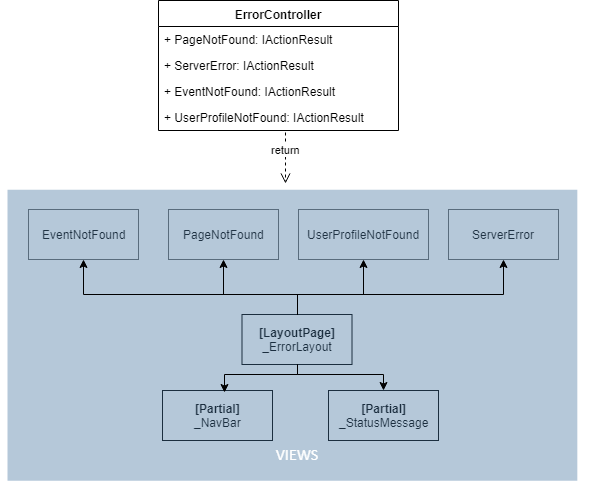

The diagram above was exported from draw.io. Its source (the exported page's mxGraphModel, read from the mxfile embedded in the PNG):
<mxGraphModel dx="1394" dy="834" grid="1" gridSize="10" guides="1" tooltips="1" connect="1" arrows="1" fold="1" page="1" pageScale="1" pageWidth="850" pageHeight="1100" math="0" shadow="0">
  <root>
    <mxCell id="xN2CqtGrdIAUEALZJ-tE-0" />
    <mxCell id="xN2CqtGrdIAUEALZJ-tE-1" parent="xN2CqtGrdIAUEALZJ-tE-0" />
    <mxCell id="OF9WDPzENGBUJxFgwi-S-0" value="&lt;b&gt;[Partial]&lt;br&gt;&lt;/b&gt;_NavBar" style="html=1;fontColor=#000000;" vertex="1" parent="xN2CqtGrdIAUEALZJ-tE-1">
      <mxGeometry x="208" y="496" width="110" height="50" as="geometry" />
    </mxCell>
    <mxCell id="OF9WDPzENGBUJxFgwi-S-3" value="&lt;b&gt;[LayoutPage]&lt;/b&gt;&lt;br&gt;_ErrorLayout" style="html=1;fontColor=#000000;" vertex="1" parent="xN2CqtGrdIAUEALZJ-tE-1">
      <mxGeometry x="287.5" y="420" width="110" height="50" as="geometry" />
    </mxCell>
    <mxCell id="OF9WDPzENGBUJxFgwi-S-4" value="&lt;b&gt;[Partial]&lt;/b&gt;&lt;br&gt;_StatusMessage" style="html=1;fontColor=#000000;" vertex="1" parent="xN2CqtGrdIAUEALZJ-tE-1">
      <mxGeometry x="374" y="496" width="110" height="50" as="geometry" />
    </mxCell>
    <mxCell id="oeYK2t-P9wF4qTE0oOmZ-0" value="ErrorController" style="swimlane;fontStyle=1;align=center;verticalAlign=top;childLayout=stackLayout;horizontal=1;startSize=26;horizontalStack=0;resizeParent=1;resizeParentMax=0;resizeLast=0;collapsible=1;marginBottom=0;" vertex="1" parent="xN2CqtGrdIAUEALZJ-tE-1">
      <mxGeometry x="204" y="106" width="240" height="130" as="geometry" />
    </mxCell>
    <mxCell id="oeYK2t-P9wF4qTE0oOmZ-3" value="+ PageNotFound: IActionResult" style="text;strokeColor=none;fillColor=none;align=left;verticalAlign=top;spacingLeft=4;spacingRight=4;overflow=hidden;rotatable=0;points=[[0,0.5],[1,0.5]];portConstraint=eastwest;" vertex="1" parent="oeYK2t-P9wF4qTE0oOmZ-0">
      <mxGeometry y="26" width="240" height="26" as="geometry" />
    </mxCell>
    <mxCell id="1CcsxWtgIgshJjQMyzOB-0" value="+ ServerError: IActionResult" style="text;strokeColor=none;fillColor=none;align=left;verticalAlign=top;spacingLeft=4;spacingRight=4;overflow=hidden;rotatable=0;points=[[0,0.5],[1,0.5]];portConstraint=eastwest;" vertex="1" parent="oeYK2t-P9wF4qTE0oOmZ-0">
      <mxGeometry y="52" width="240" height="26" as="geometry" />
    </mxCell>
    <mxCell id="1CcsxWtgIgshJjQMyzOB-1" value="+ EventNotFound: IActionResult" style="text;strokeColor=none;fillColor=none;align=left;verticalAlign=top;spacingLeft=4;spacingRight=4;overflow=hidden;rotatable=0;points=[[0,0.5],[1,0.5]];portConstraint=eastwest;" vertex="1" parent="oeYK2t-P9wF4qTE0oOmZ-0">
      <mxGeometry y="78" width="240" height="26" as="geometry" />
    </mxCell>
    <mxCell id="1CcsxWtgIgshJjQMyzOB-2" value="+ UserProfileNotFound: IActionResult" style="text;strokeColor=none;fillColor=none;align=left;verticalAlign=top;spacingLeft=4;spacingRight=4;overflow=hidden;rotatable=0;points=[[0,0.5],[1,0.5]];portConstraint=eastwest;" vertex="1" parent="oeYK2t-P9wF4qTE0oOmZ-0">
      <mxGeometry y="104" width="240" height="26" as="geometry" />
    </mxCell>
    <mxCell id="1CcsxWtgIgshJjQMyzOB-3" value="EventNotFound" style="html=1;fontColor=#080808;opacity=60;" vertex="1" parent="xN2CqtGrdIAUEALZJ-tE-1">
      <mxGeometry x="74" y="315" width="110" height="50" as="geometry" />
    </mxCell>
    <mxCell id="1CcsxWtgIgshJjQMyzOB-4" value="PageNotFound" style="html=1;fontColor=#080808;opacity=60;" vertex="1" parent="xN2CqtGrdIAUEALZJ-tE-1">
      <mxGeometry x="214" y="315" width="110" height="50" as="geometry" />
    </mxCell>
    <mxCell id="1CcsxWtgIgshJjQMyzOB-5" value="UserProfileNotFound" style="html=1;fontColor=#080808;opacity=60;" vertex="1" parent="xN2CqtGrdIAUEALZJ-tE-1">
      <mxGeometry x="344" y="315" width="130" height="50" as="geometry" />
    </mxCell>
    <mxCell id="1CcsxWtgIgshJjQMyzOB-6" value="ServerError" style="html=1;fontColor=#080808;opacity=60;" vertex="1" parent="xN2CqtGrdIAUEALZJ-tE-1">
      <mxGeometry x="494" y="315" width="110" height="50" as="geometry" />
    </mxCell>
    <mxCell id="zSb2eIpWKVrkYDU0S8-Q-0" style="vsdxID=46;fillColor=none;gradientColor=none;strokeColor=none;strokeWidth=2;spacingLeft=1;spacingRight=1;labelBackgroundColor=none;rounded=0;html=1;whiteSpace=wrap;" vertex="1" parent="xN2CqtGrdIAUEALZJ-tE-1">
      <mxGeometry x="46.5" y="288.5" width="590" height="291" as="geometry" />
    </mxCell>
    <mxCell id="zSb2eIpWKVrkYDU0S8-Q-1" style="vsdxID=47;fillColor=none;gradientColor=none;fillOpacity=40;shape=stencil(UzV2Ls5ILEhVNTIoLinKz04tz0wpyVA1dlE1MsrMy0gtyiwBslSNXVWNndPyi1LTi/JL81Ig/IJEkEoQKze/DGRCBUSfAUiHkUElhGdoAOG7QZTmZOYhKTWlkVqYJFmKiXcDVVSSqRDNS0AGIj7SMnNykGXQYw4oBIl1Y1cA);strokeColor=none;labelBackgroundColor=none;rounded=0;html=1;whiteSpace=wrap;" vertex="1" parent="zSb2eIpWKVrkYDU0S8-Q-0">
      <mxGeometry width="569.8044009779952" height="291" as="geometry" />
    </mxCell>
    <mxCell id="zSb2eIpWKVrkYDU0S8-Q-2" style="vsdxID=48;fillColor=#44749f;gradientColor=none;fillOpacity=40;shape=stencil(UzV2Ls5ILEhVNTIoLinKz04tz0wpyVA1dlE1MsrMy0gtyiwBslSNXVWNndPyi1LTi/JL81Ig/IJEkEoQKze/DGRCBUSfAUiHkUElhGdoAOG7QZTmZOYhKTWlkVqYJFmKiXcDVVSSqRDNS0AGIj7SMnNykGXQYw4oBIl1Y1cA);strokeColor=#41719c;labelBackgroundColor=none;rounded=0;html=1;whiteSpace=wrap;" vertex="1" parent="zSb2eIpWKVrkYDU0S8-Q-1">
      <mxGeometry x="6.512050296891373" y="6.7153846153846155" width="569.8044009779952" height="291" as="geometry" />
    </mxCell>
    <mxCell id="zSb2eIpWKVrkYDU0S8-Q-3" value="&lt;p style=&quot;align:center;margin-left:0;margin-right:0;margin-top:0px;margin-bottom:0px;text-indent:0;valign:middle;direction:ltr;&quot;&gt;&lt;/p&gt;" style="text;vsdxID=47;fillColor=none;gradientColor=none;fillOpacity=40;strokeColor=none;labelBackgroundColor=none;rounded=0;html=1;whiteSpace=wrap;verticalAlign=middle;align=center;;html=1;" vertex="1" parent="zSb2eIpWKVrkYDU0S8-Q-1">
      <mxGeometry width="569.8044009779952" height="291" as="geometry" />
    </mxCell>
    <mxCell id="zSb2eIpWKVrkYDU0S8-Q-4" style="vsdxID=49;fillColor=none;gradientColor=none;gradientDirection=north;strokeColor=none;strokeWidth=2;spacingLeft=1;spacingRight=1;labelBackgroundColor=none;rounded=0;html=1;whiteSpace=wrap;" vertex="1" parent="zSb2eIpWKVrkYDU0S8-Q-0">
      <mxGeometry y="250" width="590" height="41" as="geometry" />
    </mxCell>
    <mxCell id="zSb2eIpWKVrkYDU0S8-Q-5" value="&lt;font style=&quot;font-size: 16px ; font-family: &amp;#34;calibri&amp;#34; ; direction: ltr ; letter-spacing: 0px ; line-height: 120% ; opacity: 1&quot;&gt;&lt;font color=&quot;#ffffff&quot;&gt;VIEWS&lt;/font&gt;&lt;br&gt;&lt;/font&gt;" style="text;vsdxID=49;fillColor=none;gradientColor=none;gradientDirection=north;strokeColor=none;strokeWidth=2;spacingLeft=1;spacingRight=1;labelBackgroundColor=none;rounded=0;html=1;whiteSpace=wrap;verticalAlign=middle;align=center;;html=1;" vertex="1" parent="zSb2eIpWKVrkYDU0S8-Q-4">
      <mxGeometry width="590" height="41" as="geometry" />
    </mxCell>
    <mxCell id="zSb2eIpWKVrkYDU0S8-Q-8" value="return" style="html=1;verticalAlign=bottom;endArrow=open;dashed=1;endSize=8;fontColor=#080808;exitX=0.529;exitY=1.077;exitDx=0;exitDy=0;exitPerimeter=0;entryX=0.5;entryY=0;entryDx=0;entryDy=0;" edge="1" parent="xN2CqtGrdIAUEALZJ-tE-1" source="1CcsxWtgIgshJjQMyzOB-2" target="zSb2eIpWKVrkYDU0S8-Q-3">
      <mxGeometry relative="1" as="geometry">
        <mxPoint x="130" y="440" as="sourcePoint" />
        <mxPoint x="50" y="440" as="targetPoint" />
      </mxGeometry>
    </mxCell>
    <mxCell id="OF9WDPzENGBUJxFgwi-S-1" value="" style="edgeStyle=orthogonalEdgeStyle;rounded=0;orthogonalLoop=1;jettySize=auto;html=1;fontColor=#080808;entryX=0.564;entryY=0.04;entryDx=0;entryDy=0;entryPerimeter=0;" edge="1" parent="xN2CqtGrdIAUEALZJ-tE-1" source="OF9WDPzENGBUJxFgwi-S-3" target="OF9WDPzENGBUJxFgwi-S-0">
      <mxGeometry relative="1" as="geometry">
        <mxPoint x="342.5" y="550" as="targetPoint" />
        <Array as="points">
          <mxPoint x="343" y="480" />
          <mxPoint x="270" y="480" />
        </Array>
      </mxGeometry>
    </mxCell>
    <mxCell id="OF9WDPzENGBUJxFgwi-S-2" value="" style="edgeStyle=orthogonalEdgeStyle;rounded=0;orthogonalLoop=1;jettySize=auto;html=1;fontColor=#080808;entryX=0.5;entryY=0;entryDx=0;entryDy=0;" edge="1" parent="xN2CqtGrdIAUEALZJ-tE-1" source="OF9WDPzENGBUJxFgwi-S-3" target="OF9WDPzENGBUJxFgwi-S-4">
      <mxGeometry relative="1" as="geometry">
        <mxPoint x="477.5" y="445" as="targetPoint" />
        <Array as="points">
          <mxPoint x="343" y="480" />
          <mxPoint x="429" y="480" />
        </Array>
      </mxGeometry>
    </mxCell>
    <mxCell id="OF9WDPzENGBUJxFgwi-S-6" value="" style="edgeStyle=orthogonalEdgeStyle;rounded=0;orthogonalLoop=1;jettySize=auto;html=1;fontColor=#080808;entryX=0.5;entryY=1;entryDx=0;entryDy=0;" edge="1" parent="xN2CqtGrdIAUEALZJ-tE-1" source="OF9WDPzENGBUJxFgwi-S-3" target="1CcsxWtgIgshJjQMyzOB-3">
      <mxGeometry relative="1" as="geometry">
        <mxPoint x="207.5" y="445" as="targetPoint" />
        <Array as="points">
          <mxPoint x="343" y="400" />
          <mxPoint x="129" y="400" />
        </Array>
      </mxGeometry>
    </mxCell>
    <mxCell id="OF9WDPzENGBUJxFgwi-S-8" value="" style="edgeStyle=orthogonalEdgeStyle;rounded=0;orthogonalLoop=1;jettySize=auto;html=1;fontColor=#080808;entryX=0.5;entryY=1;entryDx=0;entryDy=0;" edge="1" parent="xN2CqtGrdIAUEALZJ-tE-1" source="OF9WDPzENGBUJxFgwi-S-3" target="1CcsxWtgIgshJjQMyzOB-4">
      <mxGeometry relative="1" as="geometry">
        <mxPoint x="342.5" y="340" as="targetPoint" />
        <Array as="points">
          <mxPoint x="343" y="400" />
          <mxPoint x="269" y="400" />
        </Array>
      </mxGeometry>
    </mxCell>
    <mxCell id="OF9WDPzENGBUJxFgwi-S-10" value="" style="edgeStyle=orthogonalEdgeStyle;rounded=0;orthogonalLoop=1;jettySize=auto;html=1;fontColor=#080808;entryX=0.5;entryY=1;entryDx=0;entryDy=0;" edge="1" parent="xN2CqtGrdIAUEALZJ-tE-1" source="OF9WDPzENGBUJxFgwi-S-3" target="1CcsxWtgIgshJjQMyzOB-6">
      <mxGeometry relative="1" as="geometry">
        <mxPoint x="477.5" y="445" as="targetPoint" />
        <Array as="points">
          <mxPoint x="343" y="400" />
          <mxPoint x="549" y="400" />
        </Array>
      </mxGeometry>
    </mxCell>
    <mxCell id="OF9WDPzENGBUJxFgwi-S-12" value="" style="edgeStyle=orthogonalEdgeStyle;rounded=0;orthogonalLoop=1;jettySize=auto;html=1;fontColor=#080808;entryX=0.5;entryY=1;entryDx=0;entryDy=0;" edge="1" parent="xN2CqtGrdIAUEALZJ-tE-1" source="OF9WDPzENGBUJxFgwi-S-3" target="1CcsxWtgIgshJjQMyzOB-5">
      <mxGeometry relative="1" as="geometry">
        <mxPoint x="477.5" y="445" as="targetPoint" />
        <Array as="points">
          <mxPoint x="343" y="400" />
          <mxPoint x="409" y="400" />
        </Array>
      </mxGeometry>
    </mxCell>
  </root>
</mxGraphModel>